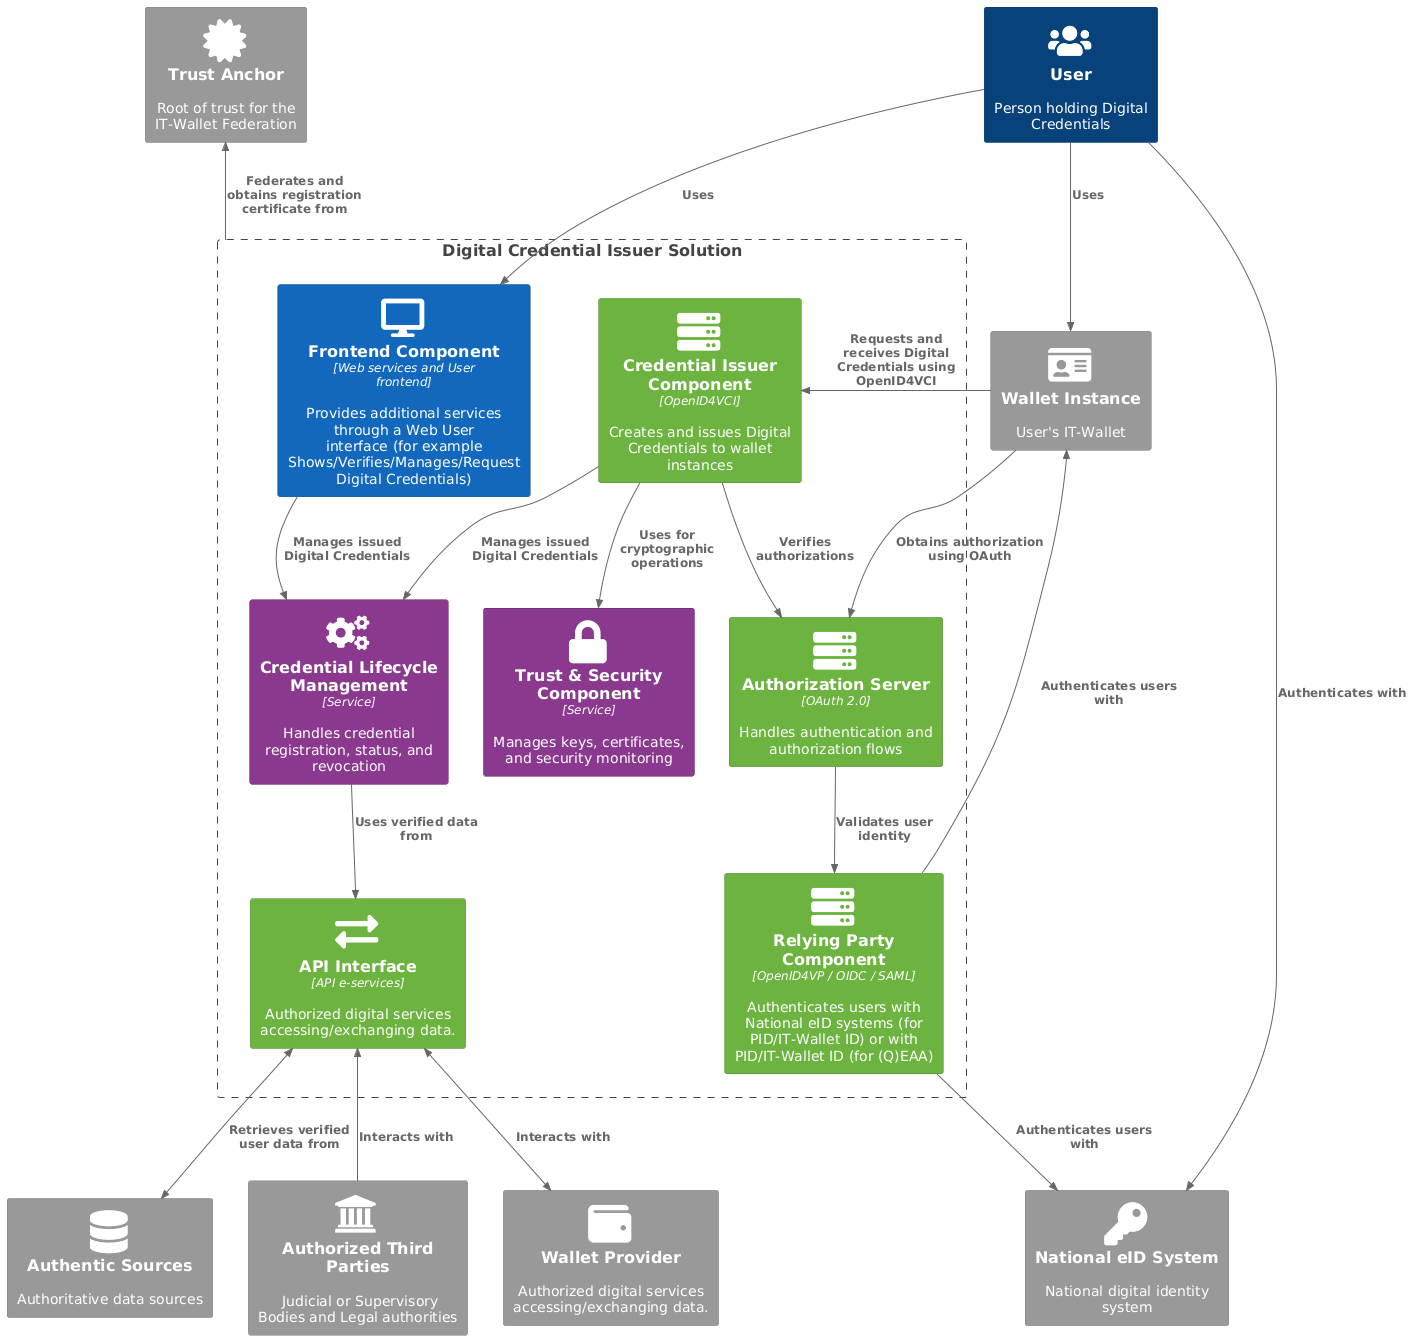

The diagram above was rendered by PlantUML. Its source (embedded in the PNG):
@startuml Credential Issuer Solution Architecture
!include <C4/C4_Component>

' Define SPRITES
!include <tupadr3/common>
!include <tupadr3/font-awesome-5/certificate>
!include <tupadr3/font-awesome-5/database>
!include <tupadr3/font-awesome-5/lock>
!include <tupadr3/font-awesome-5/users>
!include <tupadr3/font-awesome-5/cogs>
!include <tupadr3/font-awesome-5/server>
!include <tupadr3/font-awesome-5/key>
!include <tupadr3/font-awesome-5/user>
!include <tupadr3/font-awesome-5/id_card>
!include <tupadr3/font-awesome-5/exchange_alt>
!include <tupadr3/font-awesome-5/desktop>
!include <tupadr3/font-awesome-5/wallet>
!include <tupadr3/font-awesome/institution>

' Custom styles
AddElementTag("external", $bgColor="#999999", $fontColor="white", $borderColor="grey")
AddElementTag("primary", $bgColor="#1168bd", $fontColor="white", $borderColor="#0b4884")
AddElementTag("secondary", $bgColor="#6cb33f", $fontColor="white", $borderColor="#4a8329")
AddElementTag("trust", $bgColor="#8A398F", $fontColor="white", $borderColor="#55235A")

' Define the actors and external systems
Person(user, "User", "Person holding Digital Credentials", $sprite="users")
System_Ext(wallet_instance, "Wallet Instance", "User's IT-Wallet", $tags="external", $sprite="id_card")
System_Ext(national_eid, "National eID System", "National digital identity system", $tags="external", $sprite="key")
System_Ext(authentic_source, "Authentic Sources", "Authoritative data sources", $tags="external", $sprite="database")
System_Ext(trust_anchor, "Trust Anchor", "Root of trust for the IT-Wallet Federation", $tags="external", $sprite="certificate")
System_Ext(auth_third_parties, "Authorized Third Parties", " Judicial or Supervisory Bodies and Legal authorities", $tags="external", $sprite="institution")
System_Ext(wallet_provider, "Wallet Provider", "Authorized digital services accessing/exchanging data.", $tags="external", $sprite="wallet")


' Define the Issuer Solution boundary
Boundary(issuer_solution, "Digital Credential Issuer Solution") {
    Component(issuer_frontend, "Frontend Component", "Web services and User frontend", "Provides additional services through a Web User interface (for example Shows/Verifies/Manages/Request Digital Credentials)", $tags="primary", $sprite="desktop")
    
    Component(credential_issuer, "Credential Issuer Component", "OpenID4VCI", "Creates and issues Digital Credentials to wallet instances", $tags="secondary", $sprite="server")

    Component(auth_server, "Authorization Server", "OAuth 2.0", "Handles authentication and authorization flows", $tags="secondary", $sprite="server")

    Component(relying_party, "Relying Party Component", "OpenID4VP / OIDC / SAML", "Authenticates users with National eID systems (for PID/IT-Wallet ID) or with PID/IT-Wallet ID (for (Q)EAA)", $tags="secondary", $sprite="server")

    Component(pdnd_eservices, "API Interface", "API e-services", "Authorized digital services accessing/exchanging data.", $tags="secondary", $sprite="exchange_alt")

    Component(credential_lifecycle, "Credential Lifecycle Management", "Service", "Handles credential registration, status, and revocation", $tags="trust", $sprite="cogs")

    Component(trust_security, "Trust & Security Component", "Service", "Manages keys, certificates, and security monitoring", $tags="trust", $sprite="lock")
}

' Define the relationships
Rel(user, wallet_instance, "Uses")
Rel(user, issuer_frontend, "Uses")
Rel(user, national_eid, "Authenticates with")
Rel(wallet_instance, credential_issuer, "Requests and receives Digital Credentials using OpenID4VCI")
Rel(wallet_instance, auth_server, "Obtains authorization using OAuth")
Rel(relying_party, national_eid, "Authenticates users with")
Rel(relying_party, wallet_instance, "Authenticates users with")
Rel(auth_server, relying_party, "Validates user identity")
Rel(credential_issuer, auth_server, "Verifies authorizations")
Rel(credential_issuer, credential_lifecycle, "Manages issued Digital Credentials")
Rel(credential_issuer, trust_security, "Uses for cryptographic operations")
Rel(credential_lifecycle, pdnd_eservices, "Uses verified data from")
Rel(issuer_frontend, credential_lifecycle, "Manages issued Digital Credentials")
BiRel(pdnd_eservices, authentic_source, "Retrieves verified user data from")
BiRel(pdnd_eservices, wallet_provider, "Interacts with")
Rel_U(auth_third_parties, pdnd_eservices, "Interacts with")
Rel_U(issuer_solution, trust_anchor, "Federates and obtains registration certificate from")
@enduml